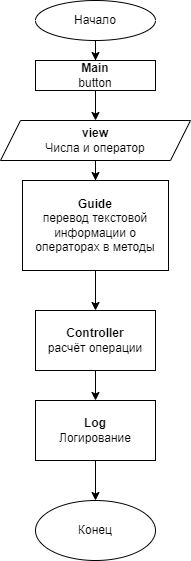

The diagram above was exported from draw.io. Its source (the exported page's mxGraphModel, read from the mxfile embedded in the PNG):
<mxGraphModel dx="1422" dy="754" grid="1" gridSize="10" guides="1" tooltips="1" connect="1" arrows="1" fold="1" page="1" pageScale="1" pageWidth="827" pageHeight="1169" math="0" shadow="0">
  <root>
    <mxCell id="WIyWlLk6GJQsqaUBKTNV-0" />
    <mxCell id="WIyWlLk6GJQsqaUBKTNV-1" parent="WIyWlLk6GJQsqaUBKTNV-0" />
    <mxCell id="ADD0DhvSUb2lciyTjD89-5" value="" style="edgeStyle=orthogonalEdgeStyle;rounded=0;orthogonalLoop=1;jettySize=auto;html=1;" parent="WIyWlLk6GJQsqaUBKTNV-1" source="ADD0DhvSUb2lciyTjD89-0" target="ADD0DhvSUb2lciyTjD89-4" edge="1">
      <mxGeometry relative="1" as="geometry" />
    </mxCell>
    <mxCell id="ADD0DhvSUb2lciyTjD89-0" value="Начало" style="ellipse;whiteSpace=wrap;html=1;" parent="WIyWlLk6GJQsqaUBKTNV-1" vertex="1">
      <mxGeometry x="354" y="20" width="120" height="40" as="geometry" />
    </mxCell>
    <mxCell id="ADD0DhvSUb2lciyTjD89-9" value="" style="edgeStyle=orthogonalEdgeStyle;rounded=0;orthogonalLoop=1;jettySize=auto;html=1;" parent="WIyWlLk6GJQsqaUBKTNV-1" source="ADD0DhvSUb2lciyTjD89-1" target="ADD0DhvSUb2lciyTjD89-3" edge="1">
      <mxGeometry relative="1" as="geometry" />
    </mxCell>
    <mxCell id="ADD0DhvSUb2lciyTjD89-1" value="&lt;b&gt;view&lt;/b&gt;&lt;br&gt;Числа и оператор" style="shape=parallelogram;perimeter=parallelogramPerimeter;whiteSpace=wrap;html=1;fixedSize=1;" parent="WIyWlLk6GJQsqaUBKTNV-1" vertex="1">
      <mxGeometry x="319" y="140" width="190" height="40" as="geometry" />
    </mxCell>
    <mxCell id="ADD0DhvSUb2lciyTjD89-15" value="" style="edgeStyle=orthogonalEdgeStyle;rounded=0;orthogonalLoop=1;jettySize=auto;html=1;" parent="WIyWlLk6GJQsqaUBKTNV-1" source="ADD0DhvSUb2lciyTjD89-3" target="ADD0DhvSUb2lciyTjD89-14" edge="1">
      <mxGeometry relative="1" as="geometry" />
    </mxCell>
    <mxCell id="ADD0DhvSUb2lciyTjD89-3" value="&lt;b&gt;Guide&lt;br&gt;&lt;/b&gt;перевод текстовой информации о операторах в методы" style="rounded=0;whiteSpace=wrap;html=1;" parent="WIyWlLk6GJQsqaUBKTNV-1" vertex="1">
      <mxGeometry x="341" y="200" width="146" height="90" as="geometry" />
    </mxCell>
    <mxCell id="ADD0DhvSUb2lciyTjD89-7" value="" style="edgeStyle=orthogonalEdgeStyle;rounded=0;orthogonalLoop=1;jettySize=auto;html=1;" parent="WIyWlLk6GJQsqaUBKTNV-1" source="ADD0DhvSUb2lciyTjD89-4" edge="1">
      <mxGeometry relative="1" as="geometry">
        <mxPoint x="414" y="140" as="targetPoint" />
      </mxGeometry>
    </mxCell>
    <mxCell id="ADD0DhvSUb2lciyTjD89-4" value="&lt;b&gt;Main&lt;/b&gt;&lt;br&gt;button" style="rounded=0;whiteSpace=wrap;html=1;" parent="WIyWlLk6GJQsqaUBKTNV-1" vertex="1">
      <mxGeometry x="354" y="80" width="120" height="30" as="geometry" />
    </mxCell>
    <mxCell id="ADD0DhvSUb2lciyTjD89-17" value="" style="edgeStyle=orthogonalEdgeStyle;rounded=0;orthogonalLoop=1;jettySize=auto;html=1;" parent="WIyWlLk6GJQsqaUBKTNV-1" source="ADD0DhvSUb2lciyTjD89-14" target="ADD0DhvSUb2lciyTjD89-16" edge="1">
      <mxGeometry relative="1" as="geometry" />
    </mxCell>
    <mxCell id="ADD0DhvSUb2lciyTjD89-14" value="&lt;div&gt;&lt;b&gt;Controller&lt;/b&gt;&lt;/div&gt;&lt;div&gt;расчёт операции&lt;/div&gt;" style="rounded=0;whiteSpace=wrap;html=1;" parent="WIyWlLk6GJQsqaUBKTNV-1" vertex="1">
      <mxGeometry x="354" y="330" width="120" height="60" as="geometry" />
    </mxCell>
    <mxCell id="ADD0DhvSUb2lciyTjD89-19" value="" style="edgeStyle=orthogonalEdgeStyle;rounded=0;orthogonalLoop=1;jettySize=auto;html=1;" parent="WIyWlLk6GJQsqaUBKTNV-1" source="ADD0DhvSUb2lciyTjD89-16" target="ADD0DhvSUb2lciyTjD89-18" edge="1">
      <mxGeometry relative="1" as="geometry" />
    </mxCell>
    <mxCell id="ADD0DhvSUb2lciyTjD89-16" value="&lt;b&gt;Log&lt;/b&gt;&lt;br&gt;Логирование" style="rounded=0;whiteSpace=wrap;html=1;" parent="WIyWlLk6GJQsqaUBKTNV-1" vertex="1">
      <mxGeometry x="354" y="420" width="120" height="60" as="geometry" />
    </mxCell>
    <mxCell id="ADD0DhvSUb2lciyTjD89-18" value="Конец" style="ellipse;whiteSpace=wrap;html=1;rounded=0;" parent="WIyWlLk6GJQsqaUBKTNV-1" vertex="1">
      <mxGeometry x="354" y="520" width="120" height="60" as="geometry" />
    </mxCell>
  </root>
</mxGraphModel>